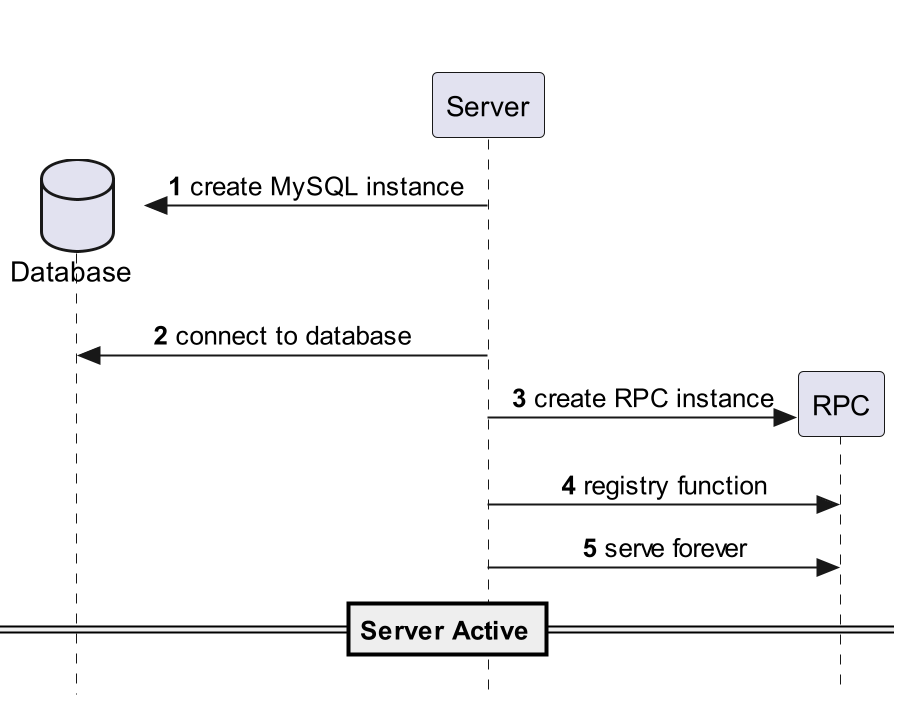

The diagram above was rendered by PlantUML. Its source (embedded in the PNG):
@startuml
'https://plantuml.com/sequence-diagram
skinparam sequenceMessageAlign center
skinparam responseMessageBelowArrow false
skinparam style strictuml
hide unlinked
autonumber

database "Database" as sql
participant "Server" as server
participant "RPC" as rpc
participant "Client" as client

server -> sql **: create MySQL instance
server -> sql: connect to database
server -> rpc **: create RPC instance
server -> rpc: registry function
server -> rpc: serve forever
==Server Active==
@enduml